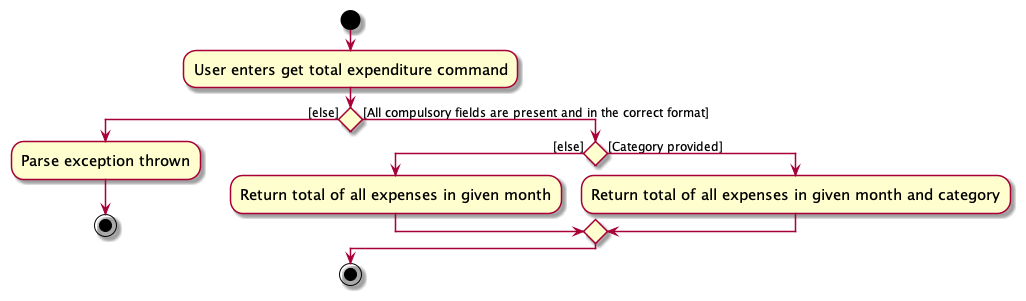

The diagram above was rendered by PlantUML. Its source (embedded in the PNG):
@startuml
skin rose
skinparam ActivityFontSize 15
skinparam ArrowFontSize 12

start
:User enters get total expenditure command;
if () then ([else])
  :Parse exception thrown;
  stop
else ([All compulsory fields are present and in the correct format])
  if () then ([else])
    :Return total of all expenses in given month;
  else ([Category provided])
    :Return total of all expenses in given month and category;
  endif
endif
stop

@enduml